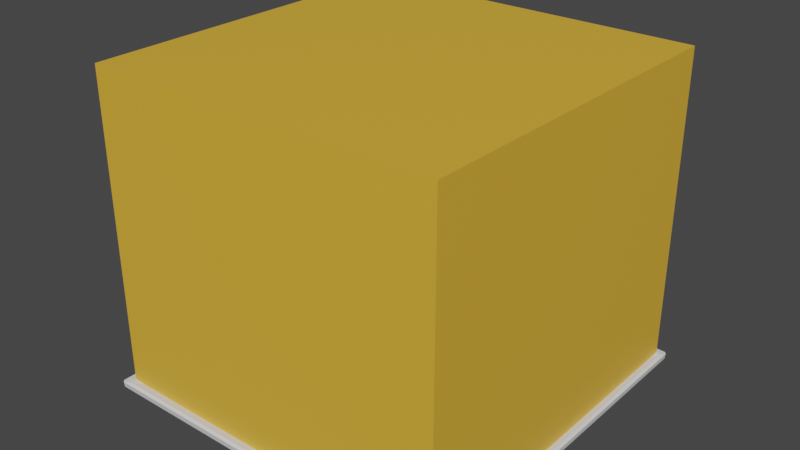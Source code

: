 # Source: WallSegment.blend  (saved by Blender 3.1.7; exported with 4.5.12 LTS)
import bpy
from mathutils import Matrix  # noqa: F401  (used for matrix-valued properties, if any)

bpy.ops.wm.read_factory_settings(use_empty=True)
scene = bpy.context.scene
scene.name = 'Scene'

# ---- collections
col_collection = bpy.data.collections.new('Collection'); scene.collection.children.link(col_collection)

# ---- materials (node trees are filled in below, after node groups)
mat_wall = bpy.data.materials.new('Wall')
mat_material_002 = bpy.data.materials.new('Material.002')

# ---- material node trees
mat_wall.use_nodes = True; mat_wall.node_tree.nodes.clear()
_N = mat_wall.node_tree.nodes; _L = mat_wall.node_tree.links
n0 = _N.new('ShaderNodeBsdfPrincipled'); n0.name = 'Principled BSDF'; n0.location = (10, 300)
n0.distribution = 'GGX'
n0.subsurface_method = 'RANDOM_WALK_SKIN'
n0.inputs[0].default_value = (0.8, 0.4438, 0.04198, 1.0)
n0.inputs[3].default_value = 1.45
n0.inputs[27].default_value = (0.0, 0.0, 0.0, 1.0)
n0.inputs[28].default_value = 1.0
n1 = _N.new('ShaderNodeOutputMaterial'); n1.name = 'Material Output'; n1.location = (300, 300)
_L.new(n0.outputs[0], n1.inputs[0])
n1.is_active_output = True
mat_material_002.use_nodes = True; mat_material_002.node_tree.nodes.clear()
_N = mat_material_002.node_tree.nodes; _L = mat_material_002.node_tree.links
n0 = _N.new('ShaderNodeBsdfPrincipled'); n0.name = 'Principled BSDF'; n0.location = (10, 300)
n0.distribution = 'GGX'
n0.subsurface_method = 'RANDOM_WALK_SKIN'
n0.inputs[3].default_value = 1.45
n0.inputs[27].default_value = (0.0, 0.0, 0.0, 1.0)
n0.inputs[28].default_value = 1.0
n1 = _N.new('ShaderNodeOutputMaterial'); n1.name = 'Material Output'; n1.location = (300, 300)
_L.new(n0.outputs[0], n1.inputs[0])
n1.is_active_output = True

# ---- world
world_world = bpy.data.worlds.new('World'); scene.world = world_world
world_world.use_nodes = True; world_world.node_tree.nodes.clear()
_N = world_world.node_tree.nodes; _L = world_world.node_tree.links
n0 = _N.new('ShaderNodeOutputWorld'); n0.name = 'World Output'; n0.location = (300, 300)
n1 = _N.new('ShaderNodeBackground'); n1.name = 'Background'; n1.location = (10, 300)
n1.inputs[0].default_value = (0.05088, 0.05088, 0.05088, 1.0)
_L.new(n1.outputs[0], n0.inputs[0])
n0.is_active_output = True
world_world.color = (0.05088, 0.05088, 0.05088)
world_world.use_sun_shadow = False
world_world.sun_shadow_jitter_overblur = 0.0

# ---- meshes
me_cube_002 = bpy.data.meshes.new('Cube.002')
me_cube_002.from_pydata([(-1.0, -1.0, 1.0), (-1.0, 1.0, 1.0), (1.0, -1.0, 1.0), (1.0, 1.0, 1.0), (-1.0, -1.0, -0.7614), (-1.0, 1.0, -0.7614), (1.0, 1.0, -0.7614), (1.0, -1.0, -0.7614), (-1.0, -1.0, -0.7614), (-1.0, 1.0, -0.7614), (1.0, 1.0, -0.7614), (1.0, -1.0, -0.7614), (-0.9292, 0.9198, -0.7892), (-0.9292, -0.9294, -0.7892), (0.92, 0.9198, -0.7892), (0.92, -0.9294, -0.7892), (-0.9301, -0.9303, -0.7892), (0.9209, -0.9303, -0.7892), (0.9029, -0.9123, -0.6557), (-0.9121, -0.9123, -0.6557), (0.9029, 0.9027, -0.6557), (-0.9121, 0.9027, -0.6557), (0.92, -0.9294, -0.6557), (-0.9292, -0.9294, -0.6557), (0.92, 0.9198, -0.6557), (-0.9292, 0.9198, -0.6557), (-0.9301, 0.9207, -0.7892), (0.9209, 0.9207, -0.7892), (-0.9219, 0.9125, -0.7582), (-0.9063, 0.9769, -0.7607), (-0.9863, 0.8969, -0.7607), (0.9127, 0.9125, -0.7582), (0.9771, 0.8969, -0.7607), (0.8971, 0.9769, -0.7607), (0.8971, -0.9865, -0.7607), (0.9771, -0.9065, -0.7607), (0.9127, -0.9221, -0.7582), (-0.9219, -0.9221, -0.7582), (-0.9863, -0.9065, -0.7607), (-0.9063, -0.9865, -0.7607), (-1.042, 1.032, -0.8021), (-1.046, 1.032, -0.7972), (-1.041, 1.037, -0.7972), (-1.041, -1.046, -0.7972), (-1.046, -1.042, -0.7972), (-1.042, -1.042, -0.8021), (-1.039, 1.042, -0.763), (-1.051, 1.03, -0.763), (-1.039, 0.9789, -0.753), (-0.9883, 1.03, -0.753), (1.033, 1.032, -0.8021), (1.032, 1.037, -0.7972), (1.037, 1.032, -0.7972), (1.042, 1.03, -0.763), (1.03, 1.042, -0.763), (0.9791, 1.03, -0.753), (1.03, 0.9789, -0.753), (1.033, -1.042, -0.8021), (1.037, -1.042, -0.7972), (1.032, -1.046, -0.7972), (1.042, -1.04, -0.763), (1.03, -0.9885, -0.753), (0.9791, -1.039, -0.753), (1.03, -1.052, -0.763), (-0.9883, -1.039, -0.753), (-1.039, -0.9885, -0.753), (-1.051, -1.04, -0.763), (-1.039, -1.052, -0.763)], [], [(4, 0, 1, 5), (5, 1, 3, 6), (6, 3, 2, 7), (7, 2, 0, 4), (3, 1, 0, 2), (11, 8, 23, 22), (9, 10, 24, 25), (10, 11, 22, 24), (8, 9, 25, 23), (12, 14, 15, 13), (14, 12, 26, 27), (34, 39, 64, 62), (38, 30, 48, 65), (13, 15, 17, 16), (21, 19, 23, 25), (18, 20, 24, 22), (20, 21, 25, 24), (19, 18, 22, 23), (16, 17, 57, 45), (59, 63, 67, 43), (18, 19, 37, 36), (12, 13, 16, 26), (29, 33, 55, 49), (15, 14, 27, 17), (26, 16, 45, 40), (52, 53, 60, 58), (17, 27, 50, 57), (27, 26, 40, 50), (42, 46, 54, 51), (32, 35, 61, 56), (44, 66, 47, 41), (20, 18, 36, 31), (19, 21, 28, 37), (29, 30, 28), (32, 33, 31), (35, 36, 34), (38, 39, 37), (41, 42, 40), (44, 45, 43), (47, 48, 49, 46), (51, 52, 50), (54, 55, 56, 53), (58, 59, 57), (61, 62, 63, 60), (65, 66, 67, 64), (61, 35, 34, 62), (38, 65, 64, 39), (36, 37, 39, 34), (31, 36, 35, 32), (28, 31, 33, 29), (37, 28, 30, 38), (40, 45, 44, 41), (46, 42, 41, 47), (50, 40, 42, 51), (53, 52, 51, 54), (57, 50, 52, 58), (63, 59, 58, 60), (45, 57, 59, 43), (43, 67, 66, 44), (62, 64, 67, 63), (56, 61, 60, 53), (49, 55, 54, 46), (65, 48, 47, 66), (29, 49, 48, 30), (55, 33, 32, 56), (21, 20, 31, 28)])
me_cube_002.polygons.foreach_set('material_index', [0, 0, 0, 0, 0, 0, 0, 0, 0, 1, 1, 1, 1, 1, 1, 1, 1, 1, 1, 1, 1, 1, 1, 1, 1, 1, 1, 1, 1, 1, 1, 1, 1, 1, 1, 1, 1, 1, 1, 1, 1, 1, 1, 1, 1, 1, 1, 1, 1, 1, 1, 1, 1, 1, 1, 1, 1, 1, 1, 1, 1, 1, 1, 1, 1, 1])
_uv = me_cube_002.uv_layers.new(name='UVMap')
_uv.uv.foreach_set('vector', [0.4048, 0.0, 0.625, 0.0, 0.625, 0.25, 0.4048, 0.25, 0.4048, 0.25, 0.625, 0.25, 0.625, 0.5, 0.4048, 0.5, 0.4048, 0.5, 0.625, 0.5, 0.625, 0.75, 0.4048, 0.75, 0.4048, 0.75, 0.625, 0.75, 0.625, 1.0, 0.4048, 1.0, 0.625, 0.5, 0.875, 0.5, 0.875, 0.75, 0.625, 0.75, 0.0, 0.0, 0.0, 0.0, 0.0, 0.0, 0.0, 0.0, 0.0, 0.0, 0.0, 0.0, 0.0, 0.0, 0.0, 0.0, 0.0, 0.0, 0.0, 0.0, 0.0, 0.0, 0.0, 0.0, 0.0, 0.0, 0.0, 0.0, 0.0, 0.0, 0.0, 0.0, 0.125, 0.5, 0.375, 0.5, 0.375, 0.75, 0.125, 0.75, 0.375, 0.5, 0.125, 0.5, 0.125, 0.5, 0.375, 0.5, 0.4048, 0.7594, 0.4048, 0.9906, 0.4048, 0.991, 0.4048, 0.759, 0.4048, 0.009375, 0.4048, 0.2406, 0.4048, 0.241, 0.4048, 0.008988, 0.125, 0.75, 0.375, 0.75, 0.375, 0.75, 0.125, 0.75, 0.4048, 0.25, 0.4048, 0.0, 0.4048, 0.0, 0.4048, 0.25, 0.4048, 0.75, 0.4048, 0.5, 0.4048, 0.5, 0.4048, 0.75, 0.4048, 0.5, 0.4048, 0.25, 0.4048, 0.25, 0.4048, 0.5, 0.4048, 1.0, 0.4048, 0.75, 0.4048, 0.75, 0.4048, 1.0, 0.125, 0.75, 0.375, 0.75, 0.375, 0.75, 0.125, 0.75, 0.3826, 0.7562, 0.3973, 0.7562, 0.3973, 0.9938, 0.3826, 0.9938, 0.4048, 0.75, 0.4048, 1.0, 0.4048, 1.0, 0.4048, 0.75, 0.125, 0.5, 0.125, 0.75, 0.125, 0.75, 0.125, 0.5, 0.4048, 0.2594, 0.4048, 0.4906, 0.4048, 0.491, 0.4048, 0.259, 0.375, 0.75, 0.375, 0.5, 0.375, 0.5, 0.375, 0.75, 0.125, 0.5, 0.125, 0.75, 0.125, 0.75, 0.125, 0.5, 0.3826, 0.5062, 0.3973, 0.5062, 0.3973, 0.7438, 0.3826, 0.7438, 0.375, 0.75, 0.375, 0.5, 0.375, 0.5, 0.375, 0.75, 0.375, 0.5, 0.125, 0.5, 0.125, 0.5, 0.375, 0.5, 0.3826, 0.2562, 0.3973, 0.2562, 0.3973, 0.4938, 0.3826, 0.4938, 0.4048, 0.5094, 0.4048, 0.7406, 0.4048, 0.741, 0.4048, 0.509, 0.3826, 0.006209, 0.3973, 0.006209, 0.3973, 0.2438, 0.3826, 0.2438, 0.4048, 0.5, 0.4048, 0.75, 0.4048, 0.75, 0.4048, 0.5, 0.4048, 0.0, 0.4048, 0.25, 0.4048, 0.25, 0.4048, 0.0, 0.4048, 0.2594, 0.4048, 0.2406, 0.4048, 0.25, 0.4048, 0.5094, 0.4048, 0.4906, 0.4048, 0.5, 0.4048, 0.7406, 0.4048, 0.75, 0.4048, 0.7594, 0.4048, 0.009375, 0.4048, 0.0, 0.4048, 0.0, 0.3826, 0.2438, 0.3826, 0.25, 0.375, 0.2438, 0.3826, 0.006209, 0.375, 0.006209, 0.3826, 0.0, 0.3973, 0.2438, 0.4048, 0.241, 0.4048, 0.259, 0.3973, 0.2562, 0.3826, 0.4938, 0.3826, 0.5, 0.375, 0.4938, 0.3973, 0.4938, 0.4048, 0.491, 0.4048, 0.509, 0.3973, 0.5062, 0.3826, 0.75, 0.375, 0.7562, 0.375, 0.7562, 0.4048, 0.741, 0.4048, 0.759, 0.3973, 0.7562, 0.3973, 0.7438, 0.4048, 0.008988, 0.4048, 0.006209, 0.4048, 0.0, 0.4048, 0.0, 0.4048, 0.741, 0.4048, 0.7406, 0.4048, 0.7594, 0.4048, 0.759, 0.4048, 0.009375, 0.4048, 0.008988, 0.4048, 0.0, 0.4048, 0.0, 0.4048, 0.75, 0.4048, 1.0, 0.4048, 0.9906, 0.4048, 0.7594, 0.4048, 0.5, 0.4048, 0.75, 0.4048, 0.7406, 0.4048, 0.5094, 0.4048, 0.25, 0.4048, 0.5, 0.4048, 0.4906, 0.4048, 0.2594, 0.4048, 0.0, 0.4048, 0.25, 0.4048, 0.2406, 0.4048, 0.009375, 0.375, 0.2438, 0.375, 0.006209, 0.3826, 0.006209, 0.3826, 0.2438, 0.3973, 0.2562, 0.3826, 0.2562, 0.3826, 0.2438, 0.3973, 0.2438, 0.375, 0.4938, 0.375, 0.2562, 0.3826, 0.2562, 0.3826, 0.4938, 0.3973, 0.5062, 0.3826, 0.5062, 0.3826, 0.4938, 0.3973, 0.4938, 0.375, 0.75, 0.375, 0.5, 0.3826, 0.5062, 0.3826, 0.7438, 0.3973, 0.7562, 0.3826, 0.7562, 0.3826, 0.7438, 0.3973, 0.7438, 0.375, 0.9938, 0.375, 0.7562, 0.3826, 0.7562, 0.3826, 0.9938, 0.3826, 0.0, 0.3973, 0.0, 0.3973, 0.006209, 0.3826, 0.006209, 0.4048, 0.759, 0.4048, 0.991, 0.3973, 0.9938, 0.3973, 0.7562, 0.4048, 0.509, 0.4048, 0.741, 0.3973, 0.7438, 0.3973, 0.5062, 0.4048, 0.259, 0.4048, 0.491, 0.3973, 0.4938, 0.3973, 0.2562, 0.4048, 0.008988, 0.4048, 0.241, 0.3973, 0.2438, 0.3973, 0.006209, 0.4048, 0.2594, 0.4048, 0.259, 0.4048, 0.241, 0.4048, 0.2406, 0.4048, 0.491, 0.4048, 0.4906, 0.4048, 0.5094, 0.4048, 0.509, 0.4048, 0.25, 0.4048, 0.5, 0.4048, 0.5, 0.4048, 0.25])
me_cube_002.materials.append(mat_wall)
me_cube_002.materials.append(mat_material_002)
me_cube_002.use_remesh_fix_poles = True
me_cube_002.use_remesh_preserve_attributes = False
me_cube_002.update()

# ---- objects
ob_cube = bpy.data.objects.new('Cube', me_cube_002)

# ---- transforms, parenting, visibility, modifiers, constraints
ob_cube.location = (0.0, 0.0, 0.0)

# ---- collection membership
col_collection.objects.link(ob_cube)

# ---- scene / render settings (as saved in the file)
scene.frame_start = 1; scene.frame_end = 250; scene.frame_set(1)
scene.render.engine = 'CYCLES'
scene.cycles.sampling_pattern = 'TABULATED_SOBOL'
scene.cycles.use_light_tree = False
scene.view_settings.view_transform = 'Filmic'
bpy.context.view_layer.update()

# ---- added for rendering (the .blend has no active camera and no usable light): camera, sun
cam_auto = bpy.data.cameras.new('AutoCamera')
cam_auto.lens = 50.0
cam_auto.sensor_width = 36.0
cam_auto.clip_end = 1000.0
ob_auto_camera = bpy.data.objects.new('AutoCamera', cam_auto)
scene.collection.objects.link(ob_auto_camera)
ob_auto_camera.location = (3.20218, -3.85295, 2.6644)
ob_auto_camera.rotation_euler = (1.09748, -7.21219e-08, 0.694738)
scene.camera = ob_auto_camera
light_auto_sun = bpy.data.lights.new('AutoSun', 'SUN')
light_auto_sun.energy = 3.0
light_auto_sun.angle = 0.0523599
ob_auto_sun = bpy.data.objects.new('AutoSun', light_auto_sun)
scene.collection.objects.link(ob_auto_sun)
ob_auto_sun.rotation_euler = (0.872665, 0.174533, 0.523599)
bpy.context.view_layer.update()
